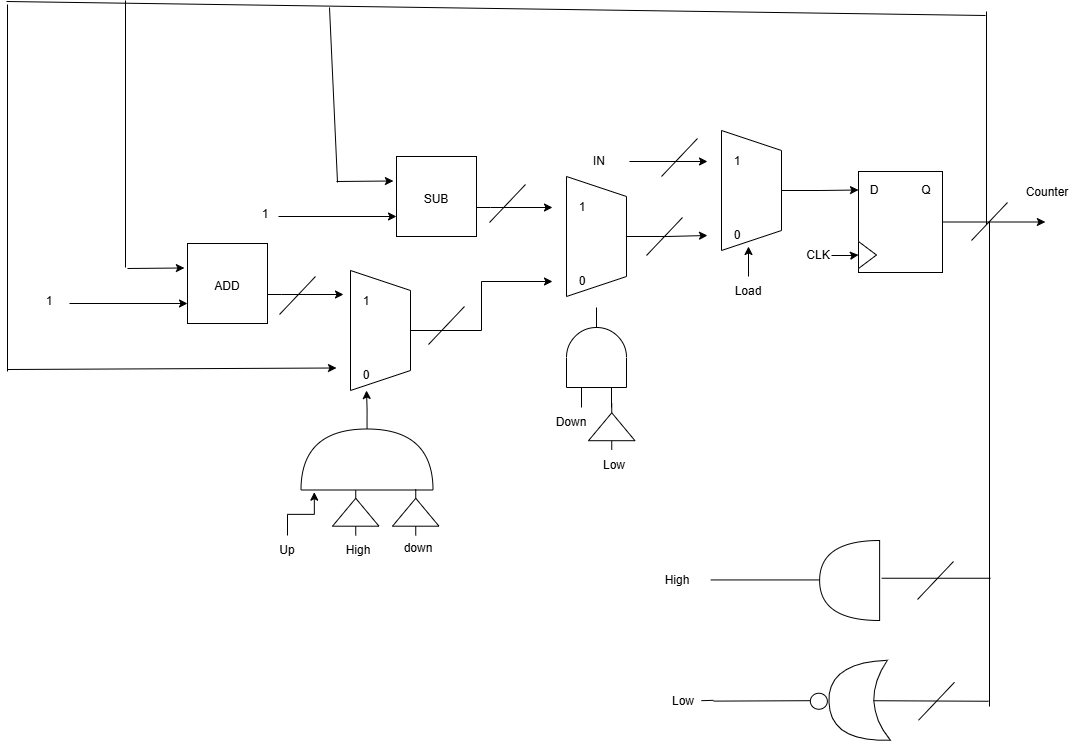

The diagram above was exported from draw.io. Its source (the exported page's mxGraphModel, read from the mxfile embedded in the PNG):
<mxGraphModel dx="1871" dy="803" grid="0" gridSize="10" guides="1" tooltips="1" connect="1" arrows="1" fold="1" page="0" pageScale="1" pageWidth="850" pageHeight="1100" math="0" shadow="0">
  <root>
    <mxCell id="0" />
    <mxCell id="1" parent="0" />
    <mxCell id="L6CXumTNVS5i9gUhCwix-27" edge="1" parent="1" source="L6CXumTNVS5i9gUhCwix-3" style="edgeStyle=orthogonalEdgeStyle;rounded=0;orthogonalLoop=1;jettySize=auto;html=1;">
      <mxGeometry relative="1" as="geometry">
        <mxPoint x="832.8889024522568" y="227.5" as="targetPoint" />
      </mxGeometry>
    </mxCell>
    <mxCell id="L6CXumTNVS5i9gUhCwix-3" parent="1" style="rounded=0;whiteSpace=wrap;html=1;rotation=0;direction=south;" value="" vertex="1">
      <mxGeometry height="101" width="84" x="646" y="177" as="geometry" />
    </mxCell>
    <mxCell id="L6CXumTNVS5i9gUhCwix-4" parent="1" style="triangle;whiteSpace=wrap;html=1;" value="" vertex="1">
      <mxGeometry height="27" width="18" x="646" y="247" as="geometry" />
    </mxCell>
    <mxCell id="L6CXumTNVS5i9gUhCwix-5" parent="1" style="text;html=1;whiteSpace=wrap;strokeColor=none;fillColor=none;align=center;verticalAlign=middle;rounded=0;" value="D" vertex="1">
      <mxGeometry height="25" width="32" x="646" y="183" as="geometry" />
    </mxCell>
    <mxCell id="L6CXumTNVS5i9gUhCwix-6" parent="1" style="text;html=1;whiteSpace=wrap;strokeColor=none;fillColor=none;align=center;verticalAlign=middle;rounded=0;" value="Q" vertex="1">
      <mxGeometry height="25" width="32" x="698" y="183" as="geometry" />
    </mxCell>
    <mxCell id="L6CXumTNVS5i9gUhCwix-57" edge="1" parent="1" source="L6CXumTNVS5i9gUhCwix-7" style="edgeStyle=orthogonalEdgeStyle;rounded=0;orthogonalLoop=1;jettySize=auto;html=1;" target="L6CXumTNVS5i9gUhCwix-49" value="">
      <mxGeometry relative="1" as="geometry" />
    </mxCell>
    <mxCell id="L6CXumTNVS5i9gUhCwix-7" parent="1" style="shape=trapezoid;perimeter=trapezoidPerimeter;whiteSpace=wrap;html=1;fixedSize=1;rotation=90;" value="" vertex="1">
      <mxGeometry height="60" width="120" x="324" y="212" as="geometry" />
    </mxCell>
    <mxCell id="L6CXumTNVS5i9gUhCwix-9" parent="1" style="text;html=1;whiteSpace=wrap;strokeColor=none;fillColor=none;align=center;verticalAlign=middle;rounded=0;" value="1" vertex="1">
      <mxGeometry height="30" width="60" x="340" y="198" as="geometry" />
    </mxCell>
    <mxCell id="L6CXumTNVS5i9gUhCwix-11" parent="1" style="text;html=1;whiteSpace=wrap;strokeColor=none;fillColor=none;align=center;verticalAlign=middle;rounded=0;" value="0" vertex="1">
      <mxGeometry height="30" width="60" x="340" y="272" as="geometry" />
    </mxCell>
    <mxCell id="L6CXumTNVS5i9gUhCwix-17" edge="1" parent="1" source="L6CXumTNVS5i9gUhCwix-13" style="edgeStyle=orthogonalEdgeStyle;rounded=0;orthogonalLoop=1;jettySize=auto;html=1;entryX=0;entryY=0.5;entryDx=0;entryDy=0;" target="L6CXumTNVS5i9gUhCwix-11">
      <mxGeometry relative="1" as="geometry" />
    </mxCell>
    <mxCell id="L6CXumTNVS5i9gUhCwix-13" parent="1" style="shape=trapezoid;perimeter=trapezoidPerimeter;whiteSpace=wrap;html=1;fixedSize=1;rotation=90;" value="" vertex="1">
      <mxGeometry height="60" width="120" x="108" y="306" as="geometry" />
    </mxCell>
    <mxCell id="L6CXumTNVS5i9gUhCwix-15" parent="1" style="text;html=1;whiteSpace=wrap;strokeColor=none;fillColor=none;align=center;verticalAlign=middle;rounded=0;" value="1" vertex="1">
      <mxGeometry height="30" width="60" x="124" y="292" as="geometry" />
    </mxCell>
    <mxCell id="L6CXumTNVS5i9gUhCwix-16" parent="1" style="text;html=1;whiteSpace=wrap;strokeColor=none;fillColor=none;align=center;verticalAlign=middle;rounded=0;" value="0" vertex="1">
      <mxGeometry height="30" width="60" x="124" y="366" as="geometry" />
    </mxCell>
    <mxCell id="L6CXumTNVS5i9gUhCwix-19" edge="1" parent="1" source="L6CXumTNVS5i9gUhCwix-18" style="edgeStyle=orthogonalEdgeStyle;rounded=0;orthogonalLoop=1;jettySize=auto;html=1;entryX=0;entryY=0.5;entryDx=0;entryDy=0;" target="L6CXumTNVS5i9gUhCwix-9">
      <mxGeometry relative="1" as="geometry">
        <Array as="points">
          <mxPoint x="278" y="213" />
          <mxPoint x="278" y="213" />
        </Array>
      </mxGeometry>
    </mxCell>
    <mxCell id="L6CXumTNVS5i9gUhCwix-18" parent="1" style="whiteSpace=wrap;html=1;aspect=fixed;" value="" vertex="1">
      <mxGeometry height="80" width="80" x="184" y="162" as="geometry" />
    </mxCell>
    <mxCell id="L6CXumTNVS5i9gUhCwix-20" parent="1" style="text;html=1;whiteSpace=wrap;strokeColor=none;fillColor=none;align=center;verticalAlign=middle;rounded=0;" value="SUB" vertex="1">
      <mxGeometry height="30" width="60" x="194" y="190" as="geometry" />
    </mxCell>
    <mxCell id="L6CXumTNVS5i9gUhCwix-22" edge="1" parent="1" style="edgeStyle=orthogonalEdgeStyle;rounded=0;orthogonalLoop=1;jettySize=auto;html=1;" target="L6CXumTNVS5i9gUhCwix-4" value="">
      <mxGeometry relative="1" as="geometry">
        <mxPoint x="619" y="261" as="sourcePoint" />
      </mxGeometry>
    </mxCell>
    <mxCell id="L6CXumTNVS5i9gUhCwix-21" parent="1" style="text;html=1;whiteSpace=wrap;strokeColor=none;fillColor=none;align=center;verticalAlign=middle;rounded=0;" value="CLK" vertex="1">
      <mxGeometry height="30" width="60" x="576" y="246" as="geometry" />
    </mxCell>
    <mxCell id="L6CXumTNVS5i9gUhCwix-30" edge="1" parent="1" style="endArrow=none;html=1;rounded=0;" value="">
      <mxGeometry height="50" relative="1" width="50" as="geometry">
        <mxPoint x="774" y="230" as="sourcePoint" />
        <mxPoint x="774" y="17" as="targetPoint" />
      </mxGeometry>
    </mxCell>
    <mxCell id="L6CXumTNVS5i9gUhCwix-31" edge="1" parent="1" style="endArrow=none;html=1;rounded=0;" value="">
      <mxGeometry height="50" relative="1" width="50" as="geometry">
        <mxPoint x="-206" y="7" as="sourcePoint" />
        <mxPoint x="773" y="21" as="targetPoint" />
      </mxGeometry>
    </mxCell>
    <mxCell id="L6CXumTNVS5i9gUhCwix-33" edge="1" parent="1" style="endArrow=classic;html=1;rounded=0;entryX=0.049;entryY=0.631;entryDx=0;entryDy=0;entryPerimeter=0;" value="">
      <mxGeometry height="50" relative="1" width="50" as="geometry">
        <mxPoint x="124" y="187" as="sourcePoint" />
        <mxPoint x="180.91999999999985" y="186.48000000000002" as="targetPoint" />
      </mxGeometry>
    </mxCell>
    <mxCell id="L6CXumTNVS5i9gUhCwix-34" edge="1" parent="1" style="endArrow=none;html=1;rounded=0;" value="">
      <mxGeometry height="50" relative="1" width="50" as="geometry">
        <mxPoint x="125" y="188" as="sourcePoint" />
        <mxPoint x="117" y="13" as="targetPoint" />
      </mxGeometry>
    </mxCell>
    <mxCell id="L6CXumTNVS5i9gUhCwix-35" edge="1" parent="1" style="endArrow=classic;html=1;rounded=0;entryX=0;entryY=0.75;entryDx=0;entryDy=0;" target="L6CXumTNVS5i9gUhCwix-18" value="">
      <mxGeometry height="50" relative="1" width="50" as="geometry">
        <mxPoint x="66" y="222" as="sourcePoint" />
        <mxPoint x="216" y="176" as="targetPoint" />
      </mxGeometry>
    </mxCell>
    <mxCell id="L6CXumTNVS5i9gUhCwix-36" parent="1" style="text;html=1;whiteSpace=wrap;strokeColor=none;fillColor=none;align=center;verticalAlign=middle;rounded=0;" value="1" vertex="1">
      <mxGeometry height="30" width="60" x="23" y="205" as="geometry" />
    </mxCell>
    <mxCell id="L6CXumTNVS5i9gUhCwix-38" edge="1" parent="1" source="L6CXumTNVS5i9gUhCwix-39" style="edgeStyle=orthogonalEdgeStyle;rounded=0;orthogonalLoop=1;jettySize=auto;html=1;entryX=0;entryY=0.5;entryDx=0;entryDy=0;">
      <mxGeometry relative="1" as="geometry">
        <Array as="points">
          <mxPoint x="69" y="300" />
          <mxPoint x="69" y="300" />
        </Array>
        <mxPoint x="131" y="300" as="targetPoint" />
      </mxGeometry>
    </mxCell>
    <mxCell id="L6CXumTNVS5i9gUhCwix-39" parent="1" style="whiteSpace=wrap;html=1;aspect=fixed;" value="" vertex="1">
      <mxGeometry height="80" width="80" x="-25" y="249" as="geometry" />
    </mxCell>
    <mxCell id="L6CXumTNVS5i9gUhCwix-40" parent="1" style="text;html=1;whiteSpace=wrap;strokeColor=none;fillColor=none;align=center;verticalAlign=middle;rounded=0;" value="ADD" vertex="1">
      <mxGeometry height="30" width="60" x="-15" y="277" as="geometry" />
    </mxCell>
    <mxCell id="L6CXumTNVS5i9gUhCwix-41" edge="1" parent="1" style="endArrow=classic;html=1;rounded=0;entryX=0.049;entryY=0.631;entryDx=0;entryDy=0;entryPerimeter=0;" value="">
      <mxGeometry height="50" relative="1" width="50" as="geometry">
        <mxPoint x="-85" y="274" as="sourcePoint" />
        <mxPoint x="-28.080000000000155" y="273.48" as="targetPoint" />
      </mxGeometry>
    </mxCell>
    <mxCell id="L6CXumTNVS5i9gUhCwix-42" edge="1" parent="1" style="endArrow=none;html=1;rounded=0;" value="">
      <mxGeometry height="50" relative="1" width="50" as="geometry">
        <mxPoint x="-87" y="273" as="sourcePoint" />
        <mxPoint x="-87" y="6" as="targetPoint" />
      </mxGeometry>
    </mxCell>
    <mxCell id="L6CXumTNVS5i9gUhCwix-43" edge="1" parent="1" style="endArrow=classic;html=1;rounded=0;entryX=0;entryY=0.75;entryDx=0;entryDy=0;" target="L6CXumTNVS5i9gUhCwix-39" value="">
      <mxGeometry height="50" relative="1" width="50" as="geometry">
        <mxPoint x="-143" y="309" as="sourcePoint" />
        <mxPoint x="7" y="263" as="targetPoint" />
      </mxGeometry>
    </mxCell>
    <mxCell id="L6CXumTNVS5i9gUhCwix-44" parent="1" style="text;html=1;whiteSpace=wrap;strokeColor=none;fillColor=none;align=center;verticalAlign=middle;rounded=0;" value="1" vertex="1">
      <mxGeometry height="30" width="60" x="-193" y="292" as="geometry" />
    </mxCell>
    <mxCell id="L6CXumTNVS5i9gUhCwix-45" parent="1" style="verticalLabelPosition=bottom;shadow=0;dashed=0;align=center;html=1;verticalAlign=top;shape=mxgraph.electrical.logic_gates.logic_gate;operation=and;rotation=-90;" value="" vertex="1">
      <mxGeometry height="60" width="100" x="334" y="333" as="geometry" />
    </mxCell>
    <mxCell id="L6CXumTNVS5i9gUhCwix-50" edge="1" parent="1" source="L6CXumTNVS5i9gUhCwix-47" style="edgeStyle=orthogonalEdgeStyle;rounded=0;orthogonalLoop=1;jettySize=auto;html=1;entryX=0;entryY=0.5;entryDx=0;entryDy=0;" target="L6CXumTNVS5i9gUhCwix-5">
      <mxGeometry relative="1" as="geometry" />
    </mxCell>
    <mxCell id="L6CXumTNVS5i9gUhCwix-47" parent="1" style="shape=trapezoid;perimeter=trapezoidPerimeter;whiteSpace=wrap;html=1;fixedSize=1;rotation=90;" value="" vertex="1">
      <mxGeometry height="60" width="120" x="479" y="166" as="geometry" />
    </mxCell>
    <mxCell id="L6CXumTNVS5i9gUhCwix-48" parent="1" style="text;html=1;whiteSpace=wrap;strokeColor=none;fillColor=none;align=center;verticalAlign=middle;rounded=0;" value="1" vertex="1">
      <mxGeometry height="30" width="60" x="495" y="152" as="geometry" />
    </mxCell>
    <mxCell id="L6CXumTNVS5i9gUhCwix-49" parent="1" style="text;html=1;whiteSpace=wrap;strokeColor=none;fillColor=none;align=center;verticalAlign=middle;rounded=0;" value="0" vertex="1">
      <mxGeometry height="30" width="60" x="495" y="226" as="geometry" />
    </mxCell>
    <mxCell id="L6CXumTNVS5i9gUhCwix-53" edge="1" parent="1" source="L6CXumTNVS5i9gUhCwix-51" style="edgeStyle=orthogonalEdgeStyle;rounded=0;orthogonalLoop=1;jettySize=auto;html=1;" value="">
      <mxGeometry relative="1" as="geometry">
        <mxPoint x="536.0000000000002" y="252" as="targetPoint" />
      </mxGeometry>
    </mxCell>
    <mxCell id="L6CXumTNVS5i9gUhCwix-51" parent="1" style="text;html=1;whiteSpace=wrap;strokeColor=none;fillColor=none;align=center;verticalAlign=middle;rounded=0;" value="Load" vertex="1">
      <mxGeometry height="30" width="60" x="506" y="282" as="geometry" />
    </mxCell>
    <mxCell id="L6CXumTNVS5i9gUhCwix-56" edge="1" parent="1" source="L6CXumTNVS5i9gUhCwix-55" style="edgeStyle=orthogonalEdgeStyle;rounded=0;orthogonalLoop=1;jettySize=auto;html=1;" target="L6CXumTNVS5i9gUhCwix-48" value="">
      <mxGeometry relative="1" as="geometry" />
    </mxCell>
    <mxCell id="L6CXumTNVS5i9gUhCwix-55" parent="1" style="text;html=1;whiteSpace=wrap;strokeColor=none;fillColor=none;align=center;verticalAlign=middle;rounded=0;" value="IN" vertex="1">
      <mxGeometry height="30" width="60" x="357" y="152" as="geometry" />
    </mxCell>
    <mxCell id="L6CXumTNVS5i9gUhCwix-58" parent="1" style="text;html=1;whiteSpace=wrap;strokeColor=none;fillColor=none;align=center;verticalAlign=middle;rounded=0;" value="Down" vertex="1">
      <mxGeometry height="30" width="60" x="329" y="413" as="geometry" />
    </mxCell>
    <mxCell id="L6CXumTNVS5i9gUhCwix-59" parent="1" style="text;html=1;whiteSpace=wrap;strokeColor=none;fillColor=none;align=center;verticalAlign=middle;rounded=0;" value="Low" vertex="1">
      <mxGeometry height="30" width="60" x="372" y="455.5" as="geometry" />
    </mxCell>
    <mxCell id="L6CXumTNVS5i9gUhCwix-60" parent="1" style="verticalLabelPosition=bottom;shadow=0;dashed=0;align=center;html=1;verticalAlign=top;shape=mxgraph.electrical.logic_gates.buffer2;rotation=-90;" value="" vertex="1">
      <mxGeometry height="46.5" width="46.5" x="376" y="409" as="geometry" />
    </mxCell>
    <mxCell id="L6CXumTNVS5i9gUhCwix-91" edge="1" parent="1" source="L6CXumTNVS5i9gUhCwix-61" style="edgeStyle=orthogonalEdgeStyle;rounded=0;orthogonalLoop=1;jettySize=auto;html=1;">
      <mxGeometry relative="1" as="geometry">
        <mxPoint x="101.77780490451391" y="497.6666802300347" as="targetPoint" />
      </mxGeometry>
    </mxCell>
    <mxCell id="L6CXumTNVS5i9gUhCwix-61" parent="1" style="text;html=1;whiteSpace=wrap;strokeColor=none;fillColor=none;align=center;verticalAlign=middle;rounded=0;" value="Up" vertex="1">
      <mxGeometry height="30" width="60" x="45" y="541" as="geometry" />
    </mxCell>
    <mxCell id="L6CXumTNVS5i9gUhCwix-62" parent="1" style="text;html=1;whiteSpace=wrap;strokeColor=none;fillColor=none;align=center;verticalAlign=middle;rounded=0;" value="High" vertex="1">
      <mxGeometry height="30" width="60" x="116" y="541" as="geometry" />
    </mxCell>
    <mxCell id="L6CXumTNVS5i9gUhCwix-63" parent="1" style="verticalLabelPosition=bottom;shadow=0;dashed=0;align=center;html=1;verticalAlign=top;shape=mxgraph.electrical.logic_gates.buffer2;rotation=-90;" value="" vertex="1">
      <mxGeometry height="46.5" width="46.5" x="120" y="494.5" as="geometry" />
    </mxCell>
    <mxCell id="L6CXumTNVS5i9gUhCwix-64" edge="1" parent="1" style="endArrow=none;html=1;rounded=0;" value="">
      <mxGeometry height="50" relative="1" width="50" as="geometry">
        <mxPoint x="-205" y="377" as="sourcePoint" />
        <mxPoint x="-205" y="10" as="targetPoint" />
      </mxGeometry>
    </mxCell>
    <mxCell id="L6CXumTNVS5i9gUhCwix-65" edge="1" parent="1" style="endArrow=classic;html=1;rounded=0;entryX=0;entryY=0.25;entryDx=0;entryDy=0;" target="L6CXumTNVS5i9gUhCwix-16" value="">
      <mxGeometry height="50" relative="1" width="50" as="geometry">
        <mxPoint x="-205" y="375" as="sourcePoint" />
        <mxPoint x="-17" y="353" as="targetPoint" />
      </mxGeometry>
    </mxCell>
    <mxCell id="L6CXumTNVS5i9gUhCwix-66" parent="1" style="shape=or;whiteSpace=wrap;html=1;rotation=-180;" value="" vertex="1">
      <mxGeometry height="80" width="60" x="607.12" y="546" as="geometry" />
    </mxCell>
    <mxCell id="L6CXumTNVS5i9gUhCwix-67" parent="1" style="shape=xor;whiteSpace=wrap;html=1;rotation=-182;" value="" vertex="1">
      <mxGeometry height="80" width="60" x="616.37" y="666.75" as="geometry" />
    </mxCell>
    <mxCell id="L6CXumTNVS5i9gUhCwix-68" parent="1" style="ellipse;whiteSpace=wrap;html=1;" value="" vertex="1">
      <mxGeometry height="16" width="17" x="597.87" y="698.75" as="geometry" />
    </mxCell>
    <mxCell id="L6CXumTNVS5i9gUhCwix-69" edge="1" parent="1" style="endArrow=none;html=1;rounded=0;" value="">
      <mxGeometry height="50" relative="1" width="50" as="geometry">
        <mxPoint x="777" y="712" as="sourcePoint" />
        <mxPoint x="777" y="227" as="targetPoint" />
      </mxGeometry>
    </mxCell>
    <mxCell id="L6CXumTNVS5i9gUhCwix-70" edge="1" parent="1" style="endArrow=none;html=1;rounded=0;" value="">
      <mxGeometry height="50" relative="1" width="50" as="geometry">
        <mxPoint x="669.12" y="583.75" as="sourcePoint" />
        <mxPoint x="778.12" y="583.75" as="targetPoint" />
      </mxGeometry>
    </mxCell>
    <mxCell id="L6CXumTNVS5i9gUhCwix-71" edge="1" parent="1" source="L6CXumTNVS5i9gUhCwix-67" style="endArrow=none;html=1;rounded=0;exitX=0.25;exitY=0.5;exitDx=0;exitDy=0;exitPerimeter=0;" value="">
      <mxGeometry height="50" relative="1" width="50" as="geometry">
        <mxPoint x="667.12" y="706.75" as="sourcePoint" />
        <mxPoint x="776.12" y="706.75" as="targetPoint" />
      </mxGeometry>
    </mxCell>
    <mxCell id="L6CXumTNVS5i9gUhCwix-72" edge="1" parent="1" style="endArrow=none;html=1;rounded=0;" value="">
      <mxGeometry height="50" relative="1" width="50" as="geometry">
        <mxPoint x="498.12" y="585.44" as="sourcePoint" />
        <mxPoint x="607.12" y="585.44" as="targetPoint" />
      </mxGeometry>
    </mxCell>
    <mxCell id="L6CXumTNVS5i9gUhCwix-73" edge="1" parent="1" source="L6CXumTNVS5i9gUhCwix-75" style="endArrow=none;html=1;rounded=0;" value="">
      <mxGeometry height="50" relative="1" width="50" as="geometry">
        <mxPoint x="488.87" y="706.19" as="sourcePoint" />
        <mxPoint x="597.87" y="706.19" as="targetPoint" />
      </mxGeometry>
    </mxCell>
    <mxCell id="L6CXumTNVS5i9gUhCwix-74" parent="1" style="text;html=1;whiteSpace=wrap;strokeColor=none;fillColor=none;align=center;verticalAlign=middle;rounded=0;" value="High" vertex="1">
      <mxGeometry height="30" width="60" x="435" y="571" as="geometry" />
    </mxCell>
    <mxCell id="L6CXumTNVS5i9gUhCwix-76" edge="1" parent="1" style="endArrow=none;html=1;rounded=0;" target="L6CXumTNVS5i9gUhCwix-75" value="">
      <mxGeometry height="50" relative="1" width="50" as="geometry">
        <mxPoint x="488.87" y="706.19" as="sourcePoint" />
        <mxPoint x="597.87" y="706.19" as="targetPoint" />
      </mxGeometry>
    </mxCell>
    <mxCell id="L6CXumTNVS5i9gUhCwix-75" parent="1" style="text;html=1;whiteSpace=wrap;strokeColor=none;fillColor=none;align=center;verticalAlign=middle;rounded=0;" value="Low" vertex="1">
      <mxGeometry height="30" width="60" x="441" y="691.75" as="geometry" />
    </mxCell>
    <mxCell id="L6CXumTNVS5i9gUhCwix-77" parent="1" style="text;html=1;whiteSpace=wrap;strokeColor=none;fillColor=none;align=center;verticalAlign=middle;rounded=0;" value="Counter" vertex="1">
      <mxGeometry height="30" width="60" x="805" y="183" as="geometry" />
    </mxCell>
    <mxCell id="L6CXumTNVS5i9gUhCwix-78" edge="1" parent="1" style="endArrow=none;html=1;rounded=0;" value="">
      <mxGeometry height="50" relative="1" width="50" as="geometry">
        <mxPoint x="705" y="605" as="sourcePoint" />
        <mxPoint x="741" y="567" as="targetPoint" />
      </mxGeometry>
    </mxCell>
    <mxCell id="L6CXumTNVS5i9gUhCwix-79" edge="1" parent="1" style="endArrow=none;html=1;rounded=0;" value="">
      <mxGeometry height="50" relative="1" width="50" as="geometry">
        <mxPoint x="706" y="725.75" as="sourcePoint" />
        <mxPoint x="742" y="687.75" as="targetPoint" />
      </mxGeometry>
    </mxCell>
    <mxCell id="L6CXumTNVS5i9gUhCwix-80" edge="1" parent="1" style="endArrow=none;html=1;rounded=0;" value="">
      <mxGeometry height="50" relative="1" width="50" as="geometry">
        <mxPoint x="759" y="246" as="sourcePoint" />
        <mxPoint x="795" y="208" as="targetPoint" />
      </mxGeometry>
    </mxCell>
    <mxCell id="L6CXumTNVS5i9gUhCwix-81" edge="1" parent="1" style="endArrow=none;html=1;rounded=0;" value="">
      <mxGeometry height="50" relative="1" width="50" as="geometry">
        <mxPoint x="449" y="182" as="sourcePoint" />
        <mxPoint x="485" y="144" as="targetPoint" />
      </mxGeometry>
    </mxCell>
    <mxCell id="L6CXumTNVS5i9gUhCwix-82" edge="1" parent="1" style="endArrow=none;html=1;rounded=0;" value="">
      <mxGeometry height="50" relative="1" width="50" as="geometry">
        <mxPoint x="277" y="228" as="sourcePoint" />
        <mxPoint x="313" y="190" as="targetPoint" />
      </mxGeometry>
    </mxCell>
    <mxCell id="L6CXumTNVS5i9gUhCwix-83" edge="1" parent="1" style="endArrow=none;html=1;rounded=0;" value="">
      <mxGeometry height="50" relative="1" width="50" as="geometry">
        <mxPoint x="434" y="261" as="sourcePoint" />
        <mxPoint x="470" y="223" as="targetPoint" />
      </mxGeometry>
    </mxCell>
    <mxCell id="L6CXumTNVS5i9gUhCwix-84" edge="1" parent="1" style="endArrow=none;html=1;rounded=0;" value="">
      <mxGeometry height="50" relative="1" width="50" as="geometry">
        <mxPoint x="216" y="350" as="sourcePoint" />
        <mxPoint x="252" y="312" as="targetPoint" />
      </mxGeometry>
    </mxCell>
    <mxCell id="L6CXumTNVS5i9gUhCwix-85" edge="1" parent="1" style="endArrow=none;html=1;rounded=0;" value="">
      <mxGeometry height="50" relative="1" width="50" as="geometry">
        <mxPoint x="67" y="320" as="sourcePoint" />
        <mxPoint x="103" y="282" as="targetPoint" />
      </mxGeometry>
    </mxCell>
    <mxCell id="L6CXumTNVS5i9gUhCwix-87" edge="1" parent="1" source="L6CXumTNVS5i9gUhCwix-86" style="edgeStyle=orthogonalEdgeStyle;rounded=0;orthogonalLoop=1;jettySize=auto;html=1;" target="L6CXumTNVS5i9gUhCwix-16" value="">
      <mxGeometry relative="1" as="geometry" />
    </mxCell>
    <mxCell id="L6CXumTNVS5i9gUhCwix-86" parent="1" style="shape=or;whiteSpace=wrap;html=1;rotation=-90;" value="" vertex="1">
      <mxGeometry height="132" width="61" x="124" y="399" as="geometry" />
    </mxCell>
    <mxCell id="L6CXumTNVS5i9gUhCwix-88" parent="1" style="text;html=1;whiteSpace=wrap;strokeColor=none;fillColor=none;align=center;verticalAlign=middle;rounded=0;" value="down" vertex="1">
      <mxGeometry height="30" width="60" x="176" y="539" as="geometry" />
    </mxCell>
    <mxCell id="L6CXumTNVS5i9gUhCwix-89" parent="1" style="verticalLabelPosition=bottom;shadow=0;dashed=0;align=center;html=1;verticalAlign=top;shape=mxgraph.electrical.logic_gates.buffer2;rotation=-90;" value="" vertex="1">
      <mxGeometry height="46.5" width="46.5" x="180" y="494.5" as="geometry" />
    </mxCell>
  </root>
</mxGraphModel>